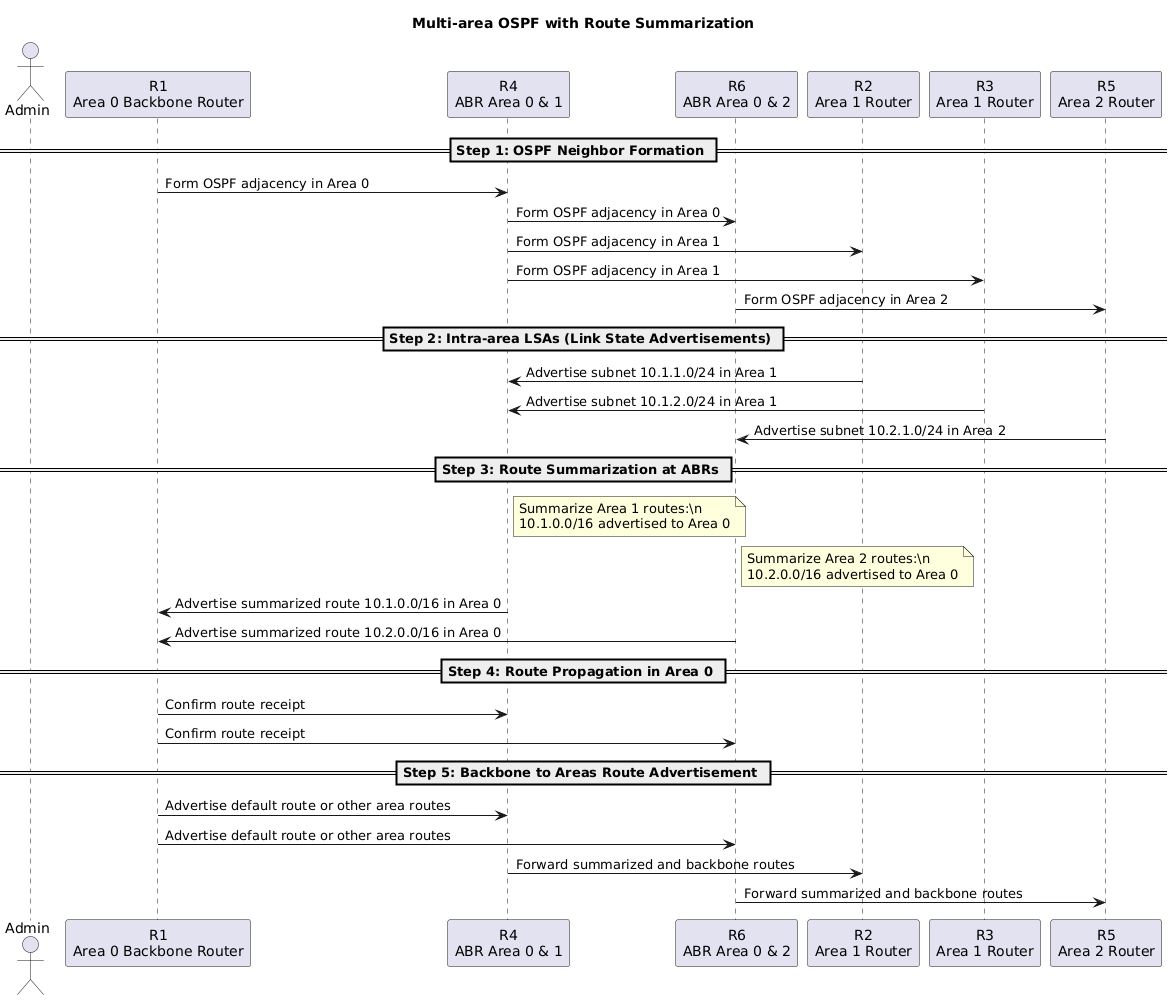

The diagram above was rendered by PlantUML. Its source (embedded in the PNG):
@startuml
title Multi-area OSPF with Route Summarization

actor Admin

participant "R1\nArea 0 Backbone Router" as R1
participant "R4\nABR Area 0 & 1" as R4
participant "R6\nABR Area 0 & 2" as R6
participant "R2\nArea 1 Router" as R2
participant "R3\nArea 1 Router" as R3
participant "R5\nArea 2 Router" as R5

== Step 1: OSPF Neighbor Formation ==

R1 -> R4: Form OSPF adjacency in Area 0
R4 -> R6: Form OSPF adjacency in Area 0
R4 -> R2: Form OSPF adjacency in Area 1
R4 -> R3: Form OSPF adjacency in Area 1
R6 -> R5: Form OSPF adjacency in Area 2

== Step 2: Intra-area LSAs (Link State Advertisements) ==

R2 -> R4: Advertise subnet 10.1.1.0/24 in Area 1
R3 -> R4: Advertise subnet 10.1.2.0/24 in Area 1
R5 -> R6: Advertise subnet 10.2.1.0/24 in Area 2

== Step 3: Route Summarization at ABRs ==

note right of R4
Summarize Area 1 routes:\n
10.1.0.0/16 advertised to Area 0
end note

note right of R6
Summarize Area 2 routes:\n
10.2.0.0/16 advertised to Area 0
end note

R4 -> R1: Advertise summarized route 10.1.0.0/16 in Area 0
R6 -> R1: Advertise summarized route 10.2.0.0/16 in Area 0

== Step 4: Route Propagation in Area 0 ==

R1 -> R4: Confirm route receipt
R1 -> R6: Confirm route receipt

== Step 5: Backbone to Areas Route Advertisement ==

R1 -> R4: Advertise default route or other area routes
R1 -> R6: Advertise default route or other area routes

R4 -> R2: Forward summarized and backbone routes
R6 -> R5: Forward summarized and backbone routes
@enduml